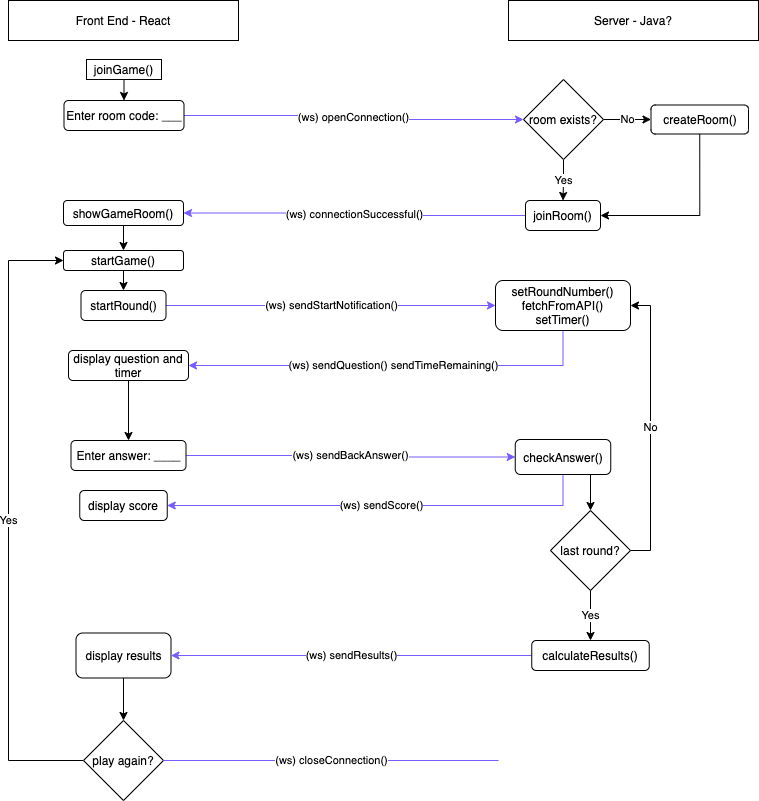

The diagram above was exported from draw.io. Its source (the exported page's mxGraphModel, read from the mxfile embedded in the PNG):
<mxGraphModel dx="1026" dy="437" grid="1" gridSize="10" guides="1" tooltips="1" connect="1" arrows="1" fold="1" page="1" pageScale="1" pageWidth="827" pageHeight="1169" math="0" shadow="0">
  <root>
    <mxCell id="0" />
    <mxCell id="1" parent="0" />
    <mxCell id="99WJ-urI7lI1HpfyW5Ri-1" value="Server - Java?" style="rounded=0;whiteSpace=wrap;html=1;" vertex="1" parent="1">
      <mxGeometry x="570" y="20" width="250" height="40" as="geometry" />
    </mxCell>
    <mxCell id="99WJ-urI7lI1HpfyW5Ri-2" value="Front End - React" style="rounded=0;whiteSpace=wrap;html=1;" vertex="1" parent="1">
      <mxGeometry x="70" y="20" width="230" height="40" as="geometry" />
    </mxCell>
    <mxCell id="99WJ-urI7lI1HpfyW5Ri-7" style="edgeStyle=orthogonalEdgeStyle;rounded=0;orthogonalLoop=1;jettySize=auto;html=1;exitX=0.5;exitY=1;exitDx=0;exitDy=0;entryX=0.5;entryY=0;entryDx=0;entryDy=0;" edge="1" parent="1" source="99WJ-urI7lI1HpfyW5Ri-50" target="99WJ-urI7lI1HpfyW5Ri-6">
      <mxGeometry relative="1" as="geometry">
        <mxPoint x="185" y="140" as="sourcePoint" />
      </mxGeometry>
    </mxCell>
    <mxCell id="99WJ-urI7lI1HpfyW5Ri-9" value="(ws) openConnection()" style="edgeStyle=orthogonalEdgeStyle;rounded=0;orthogonalLoop=1;jettySize=auto;html=1;exitX=1;exitY=0.5;exitDx=0;exitDy=0;entryX=0;entryY=0.5;entryDx=0;entryDy=0;strokeColor=#775CFF;" edge="1" parent="1" source="99WJ-urI7lI1HpfyW5Ri-6" target="99WJ-urI7lI1HpfyW5Ri-8">
      <mxGeometry relative="1" as="geometry" />
    </mxCell>
    <mxCell id="99WJ-urI7lI1HpfyW5Ri-6" value="Enter room code: ___" style="rounded=1;whiteSpace=wrap;html=1;" vertex="1" parent="1">
      <mxGeometry x="125.5" y="120" width="120" height="30" as="geometry" />
    </mxCell>
    <mxCell id="99WJ-urI7lI1HpfyW5Ri-11" value="No" style="edgeStyle=orthogonalEdgeStyle;rounded=0;orthogonalLoop=1;jettySize=auto;html=1;exitX=1;exitY=0.5;exitDx=0;exitDy=0;entryX=0;entryY=0.5;entryDx=0;entryDy=0;" edge="1" parent="1" source="99WJ-urI7lI1HpfyW5Ri-8" target="99WJ-urI7lI1HpfyW5Ri-10">
      <mxGeometry relative="1" as="geometry" />
    </mxCell>
    <mxCell id="99WJ-urI7lI1HpfyW5Ri-13" value="Yes" style="edgeStyle=orthogonalEdgeStyle;rounded=0;orthogonalLoop=1;jettySize=auto;html=1;exitX=0.5;exitY=1;exitDx=0;exitDy=0;entryX=0.5;entryY=0;entryDx=0;entryDy=0;" edge="1" parent="1" source="99WJ-urI7lI1HpfyW5Ri-8" target="99WJ-urI7lI1HpfyW5Ri-12">
      <mxGeometry relative="1" as="geometry" />
    </mxCell>
    <mxCell id="99WJ-urI7lI1HpfyW5Ri-8" value="room exists?" style="rhombus;whiteSpace=wrap;html=1;" vertex="1" parent="1">
      <mxGeometry x="585" y="99" width="80" height="80" as="geometry" />
    </mxCell>
    <mxCell id="99WJ-urI7lI1HpfyW5Ri-14" style="edgeStyle=orthogonalEdgeStyle;rounded=0;orthogonalLoop=1;jettySize=auto;html=1;exitX=0.5;exitY=1;exitDx=0;exitDy=0;entryX=1;entryY=0.5;entryDx=0;entryDy=0;" edge="1" parent="1" source="99WJ-urI7lI1HpfyW5Ri-10" target="99WJ-urI7lI1HpfyW5Ri-12">
      <mxGeometry relative="1" as="geometry" />
    </mxCell>
    <mxCell id="99WJ-urI7lI1HpfyW5Ri-10" value="createRoom()" style="rounded=1;whiteSpace=wrap;html=1;" vertex="1" parent="1">
      <mxGeometry x="712.5" y="124.5" width="97.5" height="29" as="geometry" />
    </mxCell>
    <mxCell id="99WJ-urI7lI1HpfyW5Ri-17" value="(ws) connectionSuccessful()" style="edgeStyle=orthogonalEdgeStyle;rounded=0;orthogonalLoop=1;jettySize=auto;html=1;exitX=0;exitY=0.5;exitDx=0;exitDy=0;entryX=1;entryY=0.5;entryDx=0;entryDy=0;strokeColor=#775CFF;" edge="1" parent="1" source="99WJ-urI7lI1HpfyW5Ri-12" target="99WJ-urI7lI1HpfyW5Ri-16">
      <mxGeometry relative="1" as="geometry" />
    </mxCell>
    <mxCell id="99WJ-urI7lI1HpfyW5Ri-12" value="joinRoom()" style="rounded=1;whiteSpace=wrap;html=1;" vertex="1" parent="1">
      <mxGeometry x="587" y="220" width="75" height="30" as="geometry" />
    </mxCell>
    <mxCell id="99WJ-urI7lI1HpfyW5Ri-19" style="edgeStyle=orthogonalEdgeStyle;rounded=0;orthogonalLoop=1;jettySize=auto;html=1;exitX=0.5;exitY=1;exitDx=0;exitDy=0;entryX=0.5;entryY=0;entryDx=0;entryDy=0;strokeColor=#000000;" edge="1" parent="1" source="99WJ-urI7lI1HpfyW5Ri-16" target="99WJ-urI7lI1HpfyW5Ri-18">
      <mxGeometry relative="1" as="geometry" />
    </mxCell>
    <mxCell id="99WJ-urI7lI1HpfyW5Ri-16" value="showGameRoom()" style="rounded=1;whiteSpace=wrap;html=1;" vertex="1" parent="1">
      <mxGeometry x="125" y="220" width="120" height="25" as="geometry" />
    </mxCell>
    <mxCell id="99WJ-urI7lI1HpfyW5Ri-30" style="edgeStyle=orthogonalEdgeStyle;rounded=0;orthogonalLoop=1;jettySize=auto;html=1;exitX=0.5;exitY=1;exitDx=0;exitDy=0;entryX=0.5;entryY=0;entryDx=0;entryDy=0;strokeColor=#000000;" edge="1" parent="1" source="99WJ-urI7lI1HpfyW5Ri-18" target="99WJ-urI7lI1HpfyW5Ri-29">
      <mxGeometry relative="1" as="geometry" />
    </mxCell>
    <mxCell id="99WJ-urI7lI1HpfyW5Ri-18" value="startGame()" style="rounded=1;whiteSpace=wrap;html=1;" vertex="1" parent="1">
      <mxGeometry x="125" y="270" width="120" height="20" as="geometry" />
    </mxCell>
    <mxCell id="99WJ-urI7lI1HpfyW5Ri-25" value="(ws) sendQuestion() sendTimeRemaining()" style="edgeStyle=orthogonalEdgeStyle;rounded=0;orthogonalLoop=1;jettySize=auto;html=1;exitX=0.5;exitY=1;exitDx=0;exitDy=0;entryX=1;entryY=0.5;entryDx=0;entryDy=0;strokeColor=#775CFF;" edge="1" parent="1" source="99WJ-urI7lI1HpfyW5Ri-20" target="99WJ-urI7lI1HpfyW5Ri-24">
      <mxGeometry relative="1" as="geometry" />
    </mxCell>
    <mxCell id="99WJ-urI7lI1HpfyW5Ri-20" value="setRoundNumber()&lt;br&gt;fetchFromAPI()&lt;br&gt;setTimer()" style="rounded=1;whiteSpace=wrap;html=1;" vertex="1" parent="1">
      <mxGeometry x="557" y="300" width="135" height="50" as="geometry" />
    </mxCell>
    <mxCell id="99WJ-urI7lI1HpfyW5Ri-28" value="(ws) sendBackAnswer()" style="edgeStyle=orthogonalEdgeStyle;rounded=0;orthogonalLoop=1;jettySize=auto;html=1;exitX=1;exitY=0.5;exitDx=0;exitDy=0;entryX=0;entryY=0.5;entryDx=0;entryDy=0;strokeColor=#775CFF;" edge="1" parent="1" source="99WJ-urI7lI1HpfyW5Ri-23" target="99WJ-urI7lI1HpfyW5Ri-27">
      <mxGeometry relative="1" as="geometry" />
    </mxCell>
    <mxCell id="99WJ-urI7lI1HpfyW5Ri-23" value="Enter answer: ____" style="rounded=1;whiteSpace=wrap;html=1;" vertex="1" parent="1">
      <mxGeometry x="132.5" y="460" width="115" height="30" as="geometry" />
    </mxCell>
    <mxCell id="99WJ-urI7lI1HpfyW5Ri-26" style="edgeStyle=orthogonalEdgeStyle;rounded=0;orthogonalLoop=1;jettySize=auto;html=1;exitX=0.5;exitY=1;exitDx=0;exitDy=0;entryX=0.5;entryY=0;entryDx=0;entryDy=0;strokeColor=#000000;" edge="1" parent="1" source="99WJ-urI7lI1HpfyW5Ri-24" target="99WJ-urI7lI1HpfyW5Ri-23">
      <mxGeometry relative="1" as="geometry" />
    </mxCell>
    <mxCell id="99WJ-urI7lI1HpfyW5Ri-24" value="display question and timer" style="rounded=1;whiteSpace=wrap;html=1;" vertex="1" parent="1">
      <mxGeometry x="130" y="370" width="120" height="30" as="geometry" />
    </mxCell>
    <mxCell id="99WJ-urI7lI1HpfyW5Ri-35" value="(ws) sendScore()" style="edgeStyle=orthogonalEdgeStyle;rounded=0;orthogonalLoop=1;jettySize=auto;html=1;exitX=0.5;exitY=1;exitDx=0;exitDy=0;entryX=1;entryY=0.5;entryDx=0;entryDy=0;strokeColor=#775CFF;" edge="1" parent="1" source="99WJ-urI7lI1HpfyW5Ri-27" target="99WJ-urI7lI1HpfyW5Ri-34">
      <mxGeometry relative="1" as="geometry" />
    </mxCell>
    <mxCell id="99WJ-urI7lI1HpfyW5Ri-37" style="edgeStyle=orthogonalEdgeStyle;rounded=0;orthogonalLoop=1;jettySize=auto;html=1;exitX=0.75;exitY=1;exitDx=0;exitDy=0;entryX=0.5;entryY=0;entryDx=0;entryDy=0;strokeColor=#000000;" edge="1" parent="1" source="99WJ-urI7lI1HpfyW5Ri-27" target="99WJ-urI7lI1HpfyW5Ri-36">
      <mxGeometry relative="1" as="geometry" />
    </mxCell>
    <mxCell id="99WJ-urI7lI1HpfyW5Ri-27" value="checkAnswer()" style="rounded=1;whiteSpace=wrap;html=1;" vertex="1" parent="1">
      <mxGeometry x="576.75" y="459" width="95.5" height="35" as="geometry" />
    </mxCell>
    <mxCell id="99WJ-urI7lI1HpfyW5Ri-33" value="(ws) sendStartNotification()" style="edgeStyle=orthogonalEdgeStyle;rounded=0;orthogonalLoop=1;jettySize=auto;html=1;exitX=1;exitY=0.5;exitDx=0;exitDy=0;entryX=0;entryY=0.5;entryDx=0;entryDy=0;strokeColor=#775CFF;" edge="1" parent="1" source="99WJ-urI7lI1HpfyW5Ri-29" target="99WJ-urI7lI1HpfyW5Ri-20">
      <mxGeometry relative="1" as="geometry" />
    </mxCell>
    <mxCell id="99WJ-urI7lI1HpfyW5Ri-29" value="startRound()" style="rounded=1;whiteSpace=wrap;html=1;" vertex="1" parent="1">
      <mxGeometry x="142.5" y="310" width="85" height="30" as="geometry" />
    </mxCell>
    <mxCell id="99WJ-urI7lI1HpfyW5Ri-34" value="display score" style="rounded=1;whiteSpace=wrap;html=1;" vertex="1" parent="1">
      <mxGeometry x="141.25" y="510" width="87.5" height="30" as="geometry" />
    </mxCell>
    <mxCell id="99WJ-urI7lI1HpfyW5Ri-38" value="No" style="edgeStyle=orthogonalEdgeStyle;rounded=0;orthogonalLoop=1;jettySize=auto;html=1;exitX=1;exitY=0.5;exitDx=0;exitDy=0;entryX=1;entryY=0.5;entryDx=0;entryDy=0;strokeColor=#000000;" edge="1" parent="1" source="99WJ-urI7lI1HpfyW5Ri-36" target="99WJ-urI7lI1HpfyW5Ri-20">
      <mxGeometry relative="1" as="geometry" />
    </mxCell>
    <mxCell id="99WJ-urI7lI1HpfyW5Ri-40" value="(ws) sendResults()" style="edgeStyle=orthogonalEdgeStyle;rounded=0;orthogonalLoop=1;jettySize=auto;html=1;exitX=0;exitY=0.5;exitDx=0;exitDy=0;entryX=1;entryY=0.5;entryDx=0;entryDy=0;strokeColor=#775CFF;" edge="1" parent="1" source="99WJ-urI7lI1HpfyW5Ri-48" target="99WJ-urI7lI1HpfyW5Ri-39">
      <mxGeometry relative="1" as="geometry" />
    </mxCell>
    <mxCell id="99WJ-urI7lI1HpfyW5Ri-49" value="Yes" style="edgeStyle=orthogonalEdgeStyle;rounded=0;orthogonalLoop=1;jettySize=auto;html=1;exitX=0.5;exitY=1;exitDx=0;exitDy=0;entryX=0.5;entryY=0;entryDx=0;entryDy=0;strokeColor=#000000;" edge="1" parent="1" source="99WJ-urI7lI1HpfyW5Ri-36" target="99WJ-urI7lI1HpfyW5Ri-48">
      <mxGeometry relative="1" as="geometry" />
    </mxCell>
    <mxCell id="99WJ-urI7lI1HpfyW5Ri-36" value="last round?" style="rhombus;whiteSpace=wrap;html=1;" vertex="1" parent="1">
      <mxGeometry x="612" y="530" width="80" height="80" as="geometry" />
    </mxCell>
    <mxCell id="99WJ-urI7lI1HpfyW5Ri-43" style="edgeStyle=orthogonalEdgeStyle;rounded=0;orthogonalLoop=1;jettySize=auto;html=1;exitX=0.5;exitY=1;exitDx=0;exitDy=0;entryX=0.5;entryY=0;entryDx=0;entryDy=0;strokeColor=#000000;" edge="1" parent="1" source="99WJ-urI7lI1HpfyW5Ri-39" target="99WJ-urI7lI1HpfyW5Ri-41">
      <mxGeometry relative="1" as="geometry" />
    </mxCell>
    <mxCell id="99WJ-urI7lI1HpfyW5Ri-39" value="display results" style="rounded=1;whiteSpace=wrap;html=1;" vertex="1" parent="1">
      <mxGeometry x="137.5" y="652.5" width="95" height="45" as="geometry" />
    </mxCell>
    <mxCell id="99WJ-urI7lI1HpfyW5Ri-42" value="Yes" style="edgeStyle=orthogonalEdgeStyle;rounded=0;orthogonalLoop=1;jettySize=auto;html=1;exitX=0;exitY=0.5;exitDx=0;exitDy=0;strokeColor=#000000;entryX=0;entryY=0.5;entryDx=0;entryDy=0;" edge="1" parent="1" source="99WJ-urI7lI1HpfyW5Ri-41" target="99WJ-urI7lI1HpfyW5Ri-18">
      <mxGeometry relative="1" as="geometry">
        <mxPoint x="50" y="680" as="targetPoint" />
        <Array as="points">
          <mxPoint x="70" y="780" />
          <mxPoint x="70" y="280" />
        </Array>
      </mxGeometry>
    </mxCell>
    <mxCell id="99WJ-urI7lI1HpfyW5Ri-41" value="play again?" style="rhombus;whiteSpace=wrap;html=1;" vertex="1" parent="1">
      <mxGeometry x="145" y="740" width="80" height="80" as="geometry" />
    </mxCell>
    <mxCell id="99WJ-urI7lI1HpfyW5Ri-46" value="(ws) closeConnection()" style="endArrow=none;html=1;strokeColor=#775CFF;exitX=1;exitY=0.5;exitDx=0;exitDy=0;" edge="1" parent="1" source="99WJ-urI7lI1HpfyW5Ri-41">
      <mxGeometry width="50" height="50" relative="1" as="geometry">
        <mxPoint x="390" y="890" as="sourcePoint" />
        <mxPoint x="560" y="780" as="targetPoint" />
      </mxGeometry>
    </mxCell>
    <mxCell id="99WJ-urI7lI1HpfyW5Ri-48" value="calculateResults()" style="rounded=1;whiteSpace=wrap;html=1;" vertex="1" parent="1">
      <mxGeometry x="593.25" y="660" width="117.5" height="30" as="geometry" />
    </mxCell>
    <mxCell id="99WJ-urI7lI1HpfyW5Ri-50" value="joinGame()" style="rounded=0;whiteSpace=wrap;html=1;" vertex="1" parent="1">
      <mxGeometry x="148" y="79" width="75" height="20" as="geometry" />
    </mxCell>
  </root>
</mxGraphModel>